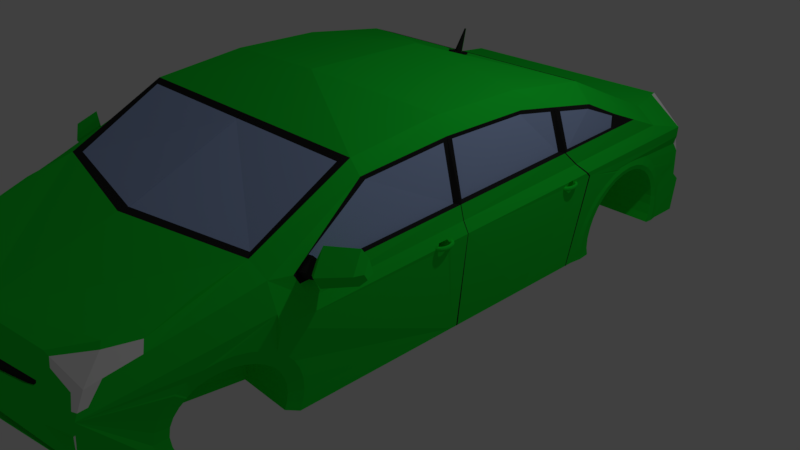 # Source: prius3.blend  (saved by Blender 2.79.0; exported with 4.5.12 LTS)
import bpy
from mathutils import Matrix  # noqa: F401  (used for matrix-valued properties, if any)

bpy.ops.wm.read_factory_settings(use_empty=True)
scene = bpy.context.scene
scene.name = 'Scene'

# ---- collections
col_collection_1 = bpy.data.collections.new('Collection 1'); scene.collection.children.link(col_collection_1)

# ---- materials (node trees are filled in below, after node groups)
mat_material = bpy.data.materials.new('Material')
mat_material.alpha_threshold = 0.0
mat_material.use_transparent_shadow = False
mat_material.diffuse_color = (0.01195, 0.8, 0.04157, 1.0)
mat_material.roughness = 0.5
mat_material.line_color = (0.0, 0.0, 0.0, 1.0)
mat_material_001 = bpy.data.materials.new('Material.001')
mat_material_001.alpha_threshold = 0.0
mat_material_001.use_transparent_shadow = False
mat_material_001.diffuse_color = (0.02264, 0.02264, 0.02264, 1.0)
mat_material_001.roughness = 0.5
mat_material_002 = bpy.data.materials.new('Material.002')
mat_material_002.alpha_threshold = 0.0
mat_material_002.use_transparent_shadow = False
mat_material_002.diffuse_color = (0.379, 0.4965, 0.8, 1.0)
mat_material_002.roughness = 0.5
mat_material_003 = bpy.data.materials.new('Material.003')
mat_material_003.alpha_threshold = 0.0
mat_material_003.use_transparent_shadow = False
mat_material_003.diffuse_color = (1.0, 1.0, 1.0, 1.0)
mat_material_003.roughness = 0.5
mat_material_004 = bpy.data.materials.new('Material.004')
mat_material_004.alpha_threshold = 0.0
mat_material_004.use_transparent_shadow = False
mat_material_004.diffuse_color = (0.8, 0.0, 0.000522, 1.0)
mat_material_004.roughness = 0.5

# ---- material node trees

# ---- world
world_world = bpy.data.worlds.new('World'); scene.world = world_world
world_world.color = (0.05088, 0.05088, 0.05088)
world_world.use_sun_shadow = False
world_world.sun_shadow_jitter_overblur = 0.0
world_world.cycles.sampling_method = 'MANUAL'

# ---- cameras
cam_camera = bpy.data.cameras.new('Camera')
cam_camera.clip_end = 100.0
cam_camera.lens = 35.0
cam_camera.sensor_width = 32.0
cam_camera.sensor_height = 18.0
cam_camera.ortho_scale = 7.314
cam_camera.dof.focus_distance = 0.0
cam_camera.dof.aperture_fstop = 128.0

# ---- lights
light_lamp = bpy.data.lights.new('Lamp', 'POINT')
light_lamp.transmission_factor = 0.0
light_lamp.cutoff_distance = 30.0
light_lamp.energy = 100.0
light_lamp.shadow_buffer_clip_start = 1.001
light_lamp.shadow_soft_size = 0.1
light_lamp.shadow_maximum_resolution = 0.006
light_lamp.use_absolute_resolution = True

# ---- meshes
me_cube = bpy.data.meshes.new('Cube')
me_cube.from_pydata([(-0.00606, -0.3622, -1.006), (-0.006061, -0.9726, -1.006), (0.856, 1.111, -1.0), (1.0, -0.9666, -1.0), (0.856, 1.124, 0.04902), (0.7175, -0.9342, 0.5602), (3.071e-07, 1.197, -1.0), (-2.98e-08, -0.9611, -0.9905), (3.58e-07, 1.172, 0.1207), (-5.411e-07, -0.947, 0.6085), (1.0, 0.4286, -1.0), (1.0, 0.1429, -1.0), (1.0, -0.1429, -1.0), (1.0, -0.4286, -1.0), (0.8171, 0.7035, 0.6305), (0.8171, 0.45, 1.202), (0.8637, 0.1429, 1.386), (0.8637, -0.1429, 1.386), (0.7791, -0.4701, 1.188), (0.7791, -0.7802, 0.6356), (1.788e-07, 0.8091, 0.5999), (1.703e-08, 0.4286, 1.243), (-7.192e-08, 0.199, 1.527), (-2.261e-07, -0.199, 1.527), (-3.151e-07, -0.4286, 1.243), (-4.257e-07, -0.7866, 0.609), (5.109e-08, -0.4286, -1.0), (7.663e-08, -0.1429, -1.0), (1.022e-07, 0.1429, -1.0), (1.277e-07, 0.4286, -1.0), (0.8775, 1.156, -0.1779), (3.493e-07, 1.218, -0.4143), (0.8219, 1.157, -0.6962), (3.318e-07, 1.22, -0.7187), (1.0, -0.9509, -0.102), (1.034, -0.9102, 0.2916), (-4.787e-07, -0.9376, 0.1897), (-2.999e-07, -0.94, -0.102), (0.9366, 0.4162, 1.056), (0.9374, 0.1588, 1.145), (0.9332, -0.1379, 1.151), (0.9843, -0.416, 0.9791), (1.0, -0.7784, 0.4285), (1.076, 0.722, 0.1104), (1.0, 0.7249, 0.5244), (-1.677e-07, -0.9763, -0.5684), (1.0, -0.9835, -0.5514), (0.8637, -0.4286, 1.243), (0.8637, -0.7866, 0.609), (-2.908e-07, -0.3659, 1.268), (-0.002162, -0.4701, 1.188), (-0.002163, -0.7802, 0.6356), (-3.068e-07, -0.4074, 1.252), (0.05233, -0.4063, 1.252), (0.06628, -0.3825, 1.262), (6.77e-06, -0.3844, 1.288), (6.769e-06, -0.3941, 1.284), (0.02881, -0.3935, 1.285), (0.02977, -0.3918, 1.285), (-2.93e-07, -0.3665, 1.295), (-3.091e-07, -0.4081, 1.279), (0.05233, -0.407, 1.279), (0.06628, -0.3831, 1.289), (-0.0001072, -0.42, 1.556), (-0.0001072, -0.4221, 1.555), (0.006034, -0.422, 1.555), (0.006238, -0.4216, 1.555), (-1.623e-07, -0.9489, -0.531), (1.0, -0.9558, -0.4529), (0.7422, -0.9549, -0.5279), (0.8336, -0.9522, -0.102), (0.7427, -0.9369, 0.2698), (0.8365, -0.953, -0.3464), (0.5231, -0.9477, -0.102), (-1.987e-07, -0.9455, -0.4155), (0.4943, -0.9499, -0.4246), (0.5237, -0.9313, -0.1069), (-0.0009657, -0.9237, -0.1069), (-0.0009656, -0.9329, -0.4204), (0.4949, -0.9372, -0.4295), (0.7818, -0.947, 0.6085), (0.0001334, -0.9369, 0.261), (0.0001334, -0.9342, 0.5602), (0.8196, -0.9376, 0.2005), (-4.451e-07, -0.9381, 0.1484), (-3.447e-07, -0.9394, -0.0289), (0.04102, -0.9394, -0.02154), (0.0758, -0.9392, 0.005141), (0.09035, -0.9388, 0.03582), (0.09244, -0.9385, 0.0762), (0.08315, -0.9382, 0.1123), (0.0668, -0.9381, 0.1247), (0.04188, -0.9381, 0.1368), (0.0195, -0.9381, 0.146), (-0.0003204, -0.9481, 0.1371), (-0.0003203, -0.9492, -0.01031), (0.03377, -0.9492, -0.004194), (0.06267, -0.949, 0.01798), (0.07477, -0.9487, 0.04347), (0.0765, -0.9484, 0.07703), (0.06878, -0.9482, 0.107), (0.05519, -0.9481, 0.1173), (0.03448, -0.9481, 0.1274), (0.01589, -0.9481, 0.135), (0.7404, -0.9816, -0.5558), (-2.98e-08, -0.9711, -0.9383), (0.9127, -0.9611, -0.9905), (0.8632, -0.9784, -0.911), (1.053, 0.7229, 0.233), (0.8637, 0.723, 0.6245), (0.8637, 0.4286, 1.243), (-0.005108, 0.45, 1.202), (-0.005108, 0.7803, 0.6086), (0.5813, 1.139, 0.1772), (0.8611, 0.8586, 0.4823), (0.7574, 1.052, 0.2875), (1.05, 0.631, 0.2449), (0.9978, 0.6471, 0.4986), (1.0, -0.6577, 0.6228), (1.006, 0.6374, 0.4229), (0.9938, 0.1473, 0.5048), (0.9309, 0.4286, 1.096), (0.9334, 0.1252, 1.151), (1.032, 0.6515, 0.404), (1.022, 0.6639, 0.5008), (0.9904, 0.1136, 0.5115), (1.006, 0.6029, 0.4287), (0.9872, 0.6072, 0.595), (1.036, 0.6373, 0.4363), (1.028, 0.6471, 0.512), (1.036, 0.6029, 0.442), (1.017, 0.6071, 0.6084), (1.085, 0.6289, 0.4465), (1.086, 0.6384, 0.5144), (1.059, 0.6008, 0.4517), (1.048, 0.6077, 0.6008), (1.128, 0.6325, 0.4041), (1.128, 0.6514, 0.5384), (1.077, 0.5771, 0.4143), (1.053, 0.5906, 0.7093), (1.292, 0.5918, 0.5027), (1.292, 0.6079, 0.6173), (1.248, 0.5445, 0.5114), (1.228, 0.556, 0.7632), (1.314, 0.5773, 0.5588), (1.314, 0.5868, 0.626), (1.289, 0.5496, 0.5639), (1.277, 0.5564, 0.7114), (0.9515, -0.2596, 1.076), (0.9797, -0.2917, 0.5792), (0.9309, 0.1429, 1.195), (0.9309, -0.1429, 1.195), (1.02, 0.1306, 0.491), (0.9642, -0.2959, 1.053), (0.9928, -0.3262, 0.585), (0.984, -0.5455, 0.7705), (0.9858, -0.5446, 0.6215), (0.9498, -0.2764, 1.113), (0.9715, -0.4286, 1.019), (1.009, -0.3101, 0.5647), (0.9752, -0.5629, 0.7754), (1.002, -0.5619, 0.6068), (0.9991, -0.9259, 0.02312), (1.024, -0.9175, 0.1524), (1.034, -0.5549, 0.08204), (1.0, -0.9533, -0.2744), (0.8077, -0.9406, 0.3296), (0.7982, -0.9429, 0.4315), (0.9549, -0.9353, 0.2579), (0.8968, -0.9363, 0.2332), (0.9582, -0.9512, -0.102), (0.8352, -0.9526, -0.241), (0.9608, -0.9523, -0.1848), (0.9399, -0.9382, 0.1973), (0.9821, -0.9365, 0.2342), (0.8289, -0.9473, 0.0003901), (0.8252, -0.9434, 0.08006), (0.8637, -0.947, 0.006903), (0.8604, -0.9436, 0.07768), (0.7943, -0.9225, 0.6085), (3.522e-07, 1.203, -0.2363), (3.551e-07, 1.187, -0.05873), (0.03763, 1.186, -0.06219), (0.07383, 1.187, -0.09184), (0.08162, 1.191, -0.1427), (0.07222, 1.194, -0.1726), (0.04826, 1.199, -0.2167), (0.01386, 1.201, -0.229), (-2.159e-05, 1.211, -0.2023), (-2.159e-05, 1.199, -0.06503), (0.02907, 1.198, -0.0677), (0.05705, 1.199, -0.09062), (0.06307, 1.202, -0.1299), (0.0558, 1.204, -0.1531), (0.03728, 1.208, -0.1871), (0.01069, 1.21, -0.1967), (3.506e-07, 1.211, -0.334), (3.518e-07, 1.205, -0.2637), (0.5667, 1.163, -0.09008), (0.1119, 1.192, -0.1729), (0.06999, 1.2, -0.2381), (0.4789, 1.176, -0.1843), (0.5517, 1.169, -0.1483), (0.5709, 1.165, -0.1118), (-0.0009067, 1.206, -0.3407), (-0.0009067, 1.2, -0.2703), (0.5658, 1.159, -0.09674), (0.111, 1.187, -0.1795), (0.06908, 1.195, -0.2448), (0.478, 1.171, -0.1909), (0.5508, 1.164, -0.155), (0.5699, 1.16, -0.1185), (0.6663, 1.169, -0.7005), (0.81, 1.116, -1.0), (0.8037, 1.099, -0.9698), (-0.006324, 1.179, -0.9698), (-0.006324, 1.203, -0.6885), (0.6599, 1.152, -0.6702), (0.8122, 1.122, -0.9474), (0.002198, 1.202, -0.9474), (0.8059, 1.104, -0.9172), (-0.004127, 1.185, -0.9172), (1.02, 0.1334, 0.4901), (1.06, 0.1211, 0.1778), (1.061, 0.1239, 0.1768), (1.0, 0.1238, -1.0), (1.0, 0.1183, -1.0), (1.032, 0.1248, 0.3116), (1.032, 0.1274, 0.3105), (1.062, 0.1894, 0.1695), (1.063, 0.2343, 0.1646), (1.053, 0.1981, 0.2128), (1.054, 0.2268, 0.2095), (1.058, 0.2286, 0.1139), (1.057, 0.1956, 0.1189), (0.9537, 0.1541, -1.009), (0.9537, 0.1478, -1.009), (1.016, 0.1961, 0.1602), (1.017, 0.2248, 0.1552), (1.007, 0.2016, 0.2035), (1.008, 0.22, 0.2002), (1.012, 0.2211, 0.1045), (1.011, 0.2, 0.1095), (1.034, 0.1814, 0.1645), (1.035, 0.1822, 0.1779), (1.037, 0.1843, 0.1877), (1.037, 0.1843, 0.1412), (1.035, 0.1822, 0.1511), (1.039, 0.1794, 0.1645), (1.039, 0.1802, 0.1779), (1.041, 0.1824, 0.1877), (1.042, 0.1855, 0.1913), (1.042, 0.1855, 0.1376), (1.041, 0.1824, 0.1412), (1.039, 0.1802, 0.1511), (1.044, 0.1779, 0.1645), (1.044, 0.1787, 0.1779), (1.045, 0.1811, 0.1877), (1.046, 0.1843, 0.1913), (1.047, 0.1876, 0.1877), (1.047, 0.1876, 0.1412), (1.046, 0.1843, 0.1376), (1.045, 0.1811, 0.1412), (1.044, 0.1787, 0.1511), (1.049, 0.177, 0.1645), (1.049, 0.1778, 0.1779), (1.049, 0.1803, 0.1877), (1.05, 0.1836, 0.1913), (1.051, 0.1869, 0.1877), (1.051, 0.1893, 0.1779), (1.051, 0.1893, 0.1511), (1.051, 0.1869, 0.1412), (1.05, 0.1836, 0.1376), (1.049, 0.1803, 0.1412), (1.049, 0.1778, 0.1511), (1.054, 0.1766, 0.1645), (1.054, 0.1775, 0.1779), (1.054, 0.1799, 0.1877), (1.054, 0.1833, 0.1913), (1.054, 0.1866, 0.1877), (1.054, 0.1891, 0.1779), (1.055, 0.19, 0.1645), (1.054, 0.1891, 0.1511), (1.054, 0.1866, 0.1412), (1.054, 0.1833, 0.1376), (1.054, 0.1799, 0.1412), (1.054, 0.1775, 0.1511), (1.059, 0.1768, 0.1645), (1.059, 0.1777, 0.1779), (1.059, 0.1801, 0.1877), (1.058, 0.1835, 0.1913), (1.058, 0.1868, 0.1877), (1.058, 0.1892, 0.1779), (1.058, 0.1901, 0.1645), (1.058, 0.1892, 0.1511), (1.058, 0.1868, 0.1412), (1.058, 0.1835, 0.1376), (1.059, 0.1801, 0.1412), (1.059, 0.1777, 0.1511), (1.064, 0.1776, 0.1645), (1.064, 0.1784, 0.1779), (1.063, 0.1808, 0.1877), (1.062, 0.1841, 0.1913), (1.061, 0.1873, 0.1877), (1.061, 0.1897, 0.1779), (1.061, 0.1906, 0.1645), (1.061, 0.1897, 0.1511), (1.061, 0.1873, 0.1412), (1.062, 0.1841, 0.1376), (1.063, 0.1808, 0.1412), (1.064, 0.1784, 0.1511), (1.069, 0.1789, 0.1645), (1.068, 0.1797, 0.1779), (1.068, 0.182, 0.1877), (1.066, 0.1852, 0.1913), (1.065, 0.1883, 0.1877), (1.064, 0.1906, 0.1779), (1.064, 0.1914, 0.1645), (1.064, 0.1906, 0.1511), (1.065, 0.1883, 0.1412), (1.066, 0.1852, 0.1376), (1.068, 0.182, 0.1412), (1.068, 0.1797, 0.1511), (1.074, 0.1808, 0.1645), (1.073, 0.1816, 0.1779), (1.072, 0.1837, 0.1877), (1.07, 0.1866, 0.1913), (1.068, 0.1896, 0.1877), (1.067, 0.1917, 0.1779), (1.066, 0.1925, 0.1645), (1.067, 0.1917, 0.1511), (1.068, 0.1896, 0.1412), (1.07, 0.1866, 0.1376), (1.072, 0.1837, 0.1412), (1.073, 0.1816, 0.1511), (1.078, 0.1832, 0.1645), (1.077, 0.1839, 0.1779), (1.076, 0.1858, 0.1877), (1.074, 0.1885, 0.1913), (1.071, 0.1912, 0.1877), (1.07, 0.1932, 0.1779), (1.069, 0.1939, 0.1645), (1.07, 0.1932, 0.1511), (1.071, 0.1912, 0.1412), (1.074, 0.1885, 0.1376), (1.076, 0.1858, 0.1412), (1.077, 0.1839, 0.1511), (1.082, 0.186, 0.1645), (1.081, 0.1866, 0.1779), (1.079, 0.1884, 0.1877), (1.077, 0.1908, 0.1913), (1.074, 0.1932, 0.1877), (1.072, 0.195, 0.1779), (1.071, 0.1956, 0.1645), (1.072, 0.195, 0.1511), (1.074, 0.1932, 0.1412), (1.077, 0.1908, 0.1376), (1.079, 0.1884, 0.1412), (1.081, 0.1866, 0.1511), (1.086, 0.1892, 0.1645), (1.085, 0.1898, 0.1779), (1.083, 0.1913, 0.1877), (1.08, 0.1934, 0.1913), (1.077, 0.1955, 0.1877), (1.074, 0.197, 0.1779), (1.074, 0.1976, 0.1645), (1.074, 0.197, 0.1511), (1.077, 0.1955, 0.1412), (1.08, 0.1934, 0.1376), (1.083, 0.1913, 0.1412), (1.085, 0.1898, 0.1511), (1.089, 0.1928, 0.1645), (1.088, 0.1933, 0.1779), (1.085, 0.1946, 0.1877), (1.082, 0.1963, 0.1913), (1.079, 0.198, 0.1877), (1.076, 0.1993, 0.1779), (1.075, 0.1998, 0.1645), (1.076, 0.1993, 0.1511), (1.079, 0.198, 0.1412), (1.082, 0.1963, 0.1376), (1.085, 0.1946, 0.1412), (1.088, 0.1933, 0.1511), (1.091, 0.1967, 0.1645), (1.09, 0.1971, 0.1779), (1.088, 0.1981, 0.1877), (1.084, 0.1994, 0.1913), (1.08, 0.2008, 0.1877), (1.078, 0.2017, 0.1779), (1.077, 0.2021, 0.1645), (1.078, 0.2017, 0.1511), (1.08, 0.2008, 0.1412), (1.084, 0.1994, 0.1376), (1.088, 0.1981, 0.1412), (1.09, 0.1971, 0.1511), (1.093, 0.2009, 0.1645), (1.092, 0.2011, 0.1779), (1.089, 0.2018, 0.1877), (1.086, 0.2027, 0.1913), (1.082, 0.2036, 0.1877), (1.079, 0.2043, 0.1779), (1.078, 0.2046, 0.1645), (1.079, 0.2043, 0.1511), (1.082, 0.2036, 0.1412), (1.086, 0.2027, 0.1376), (1.089, 0.2018, 0.1412), (1.092, 0.2011, 0.1511), (1.094, 0.2052, 0.1645), (1.093, 0.2053, 0.1779), (1.09, 0.2056, 0.1877), (1.087, 0.2061, 0.1913), (1.083, 0.2066, 0.1877), (1.08, 0.207, 0.1779), (1.079, 0.2071, 0.1645), (1.08, 0.207, 0.1511), (1.083, 0.2066, 0.1412), (1.087, 0.2061, 0.1376), (1.09, 0.2056, 0.1412), (1.093, 0.2053, 0.1511), (1.095, 0.2095, 0.1645), (1.094, 0.2095, 0.1779), (1.091, 0.2096, 0.1877), (1.087, 0.2096, 0.1913), (1.083, 0.2097, 0.1877), (1.08, 0.2097, 0.1779), (1.079, 0.2098, 0.1645), (1.08, 0.2097, 0.1511), (1.083, 0.2097, 0.1412), (1.087, 0.2096, 0.1376), (1.091, 0.2096, 0.1412), (1.094, 0.2095, 0.1511), (1.095, 0.2139, 0.1645), (1.094, 0.2138, 0.1779), (1.091, 0.2135, 0.1877), (1.087, 0.2131, 0.1913), (1.083, 0.2128, 0.1877), (1.08, 0.2125, 0.1779), (1.079, 0.2124, 0.1645), (1.08, 0.2125, 0.1511), (1.083, 0.2128, 0.1412), (1.087, 0.2131, 0.1376), (1.091, 0.2135, 0.1412), (1.094, 0.2138, 0.1511), (1.094, 0.2182, 0.1645), (1.093, 0.218, 0.1779), (1.09, 0.2174, 0.1877), (1.086, 0.2166, 0.1913), (1.083, 0.2158, 0.1877), (1.08, 0.2152, 0.1779), (1.079, 0.215, 0.1645), (1.08, 0.2152, 0.1511), (1.083, 0.2158, 0.1412), (1.086, 0.2166, 0.1376), (1.09, 0.2174, 0.1412), (1.093, 0.218, 0.1511), (1.093, 0.2224, 0.1645), (1.092, 0.2221, 0.1779), (1.089, 0.2212, 0.1877), (1.085, 0.2199, 0.1913), (1.082, 0.2187, 0.1877), (1.079, 0.2178, 0.1779), (1.078, 0.2175, 0.1645), (1.079, 0.2178, 0.1511), (1.082, 0.2187, 0.1412), (1.085, 0.2199, 0.1376), (1.089, 0.2212, 0.1412), (1.092, 0.2221, 0.1511), (1.091, 0.2264, 0.1645), (1.09, 0.2259, 0.1779), (1.087, 0.2247, 0.1877), (1.084, 0.2231, 0.1913), (1.08, 0.2215, 0.1877), (1.078, 0.2203, 0.1779), (1.077, 0.2199, 0.1645), (1.078, 0.2203, 0.1511), (1.08, 0.2215, 0.1412), (1.084, 0.2231, 0.1376), (1.087, 0.2247, 0.1412), (1.09, 0.2259, 0.1511), (1.088, 0.2301, 0.1645), (1.087, 0.2295, 0.1779), (1.085, 0.2281, 0.1877), (1.082, 0.2261, 0.1913), (1.078, 0.2241, 0.1877), (1.076, 0.2226, 0.1779), (1.075, 0.2221, 0.1645), (1.076, 0.2226, 0.1511), (1.078, 0.2241, 0.1412), (1.082, 0.2261, 0.1376), (1.085, 0.2281, 0.1412), (1.087, 0.2295, 0.1511), (1.085, 0.2334, 0.1645), (1.084, 0.2328, 0.1779), (1.082, 0.2311, 0.1877), (1.079, 0.2288, 0.1913), (1.076, 0.2264, 0.1877), (1.074, 0.2247, 0.1779), (1.073, 0.2241, 0.1645), (1.074, 0.2247, 0.1511), (1.076, 0.2264, 0.1412), (1.079, 0.2288, 0.1376), (1.082, 0.2311, 0.1412), (1.084, 0.2328, 0.1511), (1.081, 0.2364, 0.1645), (1.081, 0.2357, 0.1779), (1.079, 0.2337, 0.1877), (1.076, 0.2311, 0.1913), (1.074, 0.2285, 0.1877), (1.072, 0.2266, 0.1779), (1.071, 0.2259, 0.1645), (1.072, 0.2266, 0.1511), (1.074, 0.2285, 0.1412), (1.076, 0.2311, 0.1376), (1.079, 0.2337, 0.1412), (1.081, 0.2357, 0.1511), (1.077, 0.2389, 0.1645), (1.077, 0.2381, 0.1779), (1.075, 0.236, 0.1877), (1.073, 0.2331, 0.1913), (1.071, 0.2302, 0.1877), (1.069, 0.2281, 0.1779), (1.069, 0.2274, 0.1645), (1.069, 0.2281, 0.1511), (1.071, 0.2302, 0.1412), (1.073, 0.2331, 0.1376), (1.075, 0.236, 0.1412), (1.077, 0.2381, 0.1511), (1.073, 0.2409, 0.1645), (1.072, 0.2401, 0.1779), (1.071, 0.2378, 0.1877), (1.069, 0.2347, 0.1913), (1.068, 0.2317, 0.1877), (1.066, 0.2294, 0.1779), (1.066, 0.2286, 0.1645), (1.066, 0.2294, 0.1511), (1.068, 0.2317, 0.1412), (1.069, 0.2347, 0.1376), (1.071, 0.2378, 0.1412), (1.072, 0.2401, 0.1511), (1.068, 0.2424, 0.1645), (1.068, 0.2415, 0.1779), (1.067, 0.2391, 0.1877), (1.065, 0.2359, 0.1913), (1.064, 0.2327, 0.1877), (1.063, 0.2303, 0.1779), (1.063, 0.2295, 0.1645), (1.063, 0.2303, 0.1511), (1.064, 0.2327, 0.1412), (1.065, 0.2359, 0.1376), (1.067, 0.2391, 0.1412), (1.068, 0.2415, 0.1511), (1.063, 0.2433, 0.1645), (1.063, 0.2424, 0.1779), (1.062, 0.24, 0.1877), (1.06, 0.2309, 0.1779), (1.06, 0.23, 0.1645), (1.06, 0.2309, 0.1511), (1.061, 0.2333, 0.1412), (1.062, 0.2367, 0.1376), (1.062, 0.24, 0.1412), (1.063, 0.2424, 0.1511), (1.058, 0.2437, 0.1645), (1.057, 0.2302, 0.1645), (1.057, 0.2311, 0.1511), (1.057, 0.2336, 0.1412), (1.057, 0.237, 0.1376), (1.058, 0.2403, 0.1412), (1.058, 0.2428, 0.1511), (1.053, 0.2435, 0.1645), (1.054, 0.2301, 0.1645), (1.054, 0.231, 0.1511), (1.054, 0.2335, 0.1412), (1.053, 0.2368, 0.1376), (1.053, 0.2401, 0.1412), (1.053, 0.2426, 0.1511), (1.051, 0.2297, 0.1645), (1.051, 0.2305, 0.1511), (1.05, 0.2329, 0.1412), (1.049, 0.2362, 0.1376), (1.048, 0.2394, 0.1412), (1.048, 0.2418, 0.1511), (1.048, 0.2297, 0.1511), (1.047, 0.232, 0.1412), (1.045, 0.2351, 0.1376), (1.044, 0.2382, 0.1412), (1.043, 0.2405, 0.1511), (1.045, 0.2285, 0.1511), (1.043, 0.2307, 0.1412), (1.042, 0.2336, 0.1376), (1.04, 0.2365, 0.1412), (1.039, 0.2387, 0.1511), (1.04, 0.229, 0.1412), (1.038, 0.2317, 0.1376), (1.036, 0.2344, 0.1412), (1.037, 0.227, 0.1412), (1.035, 0.2294, 0.1376), (1.032, 0.2319, 0.1412), (1.017, -0.3482, 0.1645), (1.017, -0.3474, 0.1779), (1.019, -0.3453, 0.1877), (1.019, -0.3453, 0.1412), (1.017, -0.3474, 0.1511), (1.021, -0.3502, 0.1645), (1.022, -0.3494, 0.1779), (1.023, -0.3471, 0.1877), (1.025, -0.344, 0.1913), (1.025, -0.344, 0.1376), (1.023, -0.3471, 0.1412), (1.022, -0.3494, 0.1511), (1.026, -0.3517, 0.1645), (1.026, -0.3508, 0.1779), (1.027, -0.3484, 0.1877), (1.028, -0.3452, 0.1913), (1.03, -0.342, 0.1877), (1.03, -0.342, 0.1412), (1.028, -0.3452, 0.1376), (1.027, -0.3484, 0.1412), (1.026, -0.3508, 0.1511), (1.031, -0.3526, 0.1645), (1.031, -0.3517, 0.1779), (1.032, -0.3493, 0.1877), (1.032, -0.346, 0.1913), (1.033, -0.3427, 0.1877), (1.034, -0.3402, 0.1779), (1.034, -0.3402, 0.1511), (1.033, -0.3427, 0.1412), (1.032, -0.346, 0.1376), (1.032, -0.3493, 0.1412), (1.031, -0.3517, 0.1511), (1.036, -0.353, 0.1645), (1.036, -0.3521, 0.1779), (1.036, -0.3496, 0.1877), (1.037, -0.3463, 0.1913), (1.037, -0.3429, 0.1877), (1.037, -0.3405, 0.1779), (1.037, -0.3396, 0.1645), (1.037, -0.3405, 0.1511), (1.037, -0.3429, 0.1412), (1.037, -0.3463, 0.1376), (1.036, -0.3496, 0.1412), (1.036, -0.3521, 0.1511), (1.041, -0.3528, 0.1645), (1.041, -0.3519, 0.1779), (1.041, -0.3494, 0.1877), (1.041, -0.3461, 0.1913), (1.04, -0.3428, 0.1877), (1.04, -0.3403, 0.1779), (1.04, -0.3394, 0.1645), (1.04, -0.3403, 0.1511), (1.04, -0.3428, 0.1412), (1.041, -0.3461, 0.1376), (1.041, -0.3494, 0.1412), (1.041, -0.3519, 0.1511), (1.046, -0.352, 0.1645), (1.046, -0.3511, 0.1779), (1.045, -0.3487, 0.1877), (1.045, -0.3455, 0.1913), (1.044, -0.3422, 0.1877), (1.043, -0.3398, 0.1779), (1.043, -0.339, 0.1645), (1.043, -0.3398, 0.1511), (1.044, -0.3422, 0.1412), (1.045, -0.3455, 0.1376), (1.045, -0.3487, 0.1412), (1.046, -0.3511, 0.1511), (1.051, -0.3506, 0.1645), (1.051, -0.3498, 0.1779), (1.05, -0.3475, 0.1877), (1.049, -0.3444, 0.1913), (1.047, -0.3413, 0.1877), (1.046, -0.339, 0.1779), (1.046, -0.3382, 0.1645), (1.046, -0.339, 0.1511), (1.047, -0.3413, 0.1412), (1.049, -0.3444, 0.1376), (1.05, -0.3475, 0.1412), (1.051, -0.3498, 0.1511), (1.056, -0.3488, 0.1645), (1.055, -0.348, 0.1779), (1.054, -0.3458, 0.1877), (1.052, -0.3429, 0.1913), (1.051, -0.34, 0.1877), (1.049, -0.3378, 0.1779), (1.049, -0.337, 0.1645), (1.049, -0.3378, 0.1511), (1.051, -0.34, 0.1412), (1.052, -0.3429, 0.1376), (1.054, -0.3458, 0.1412), (1.055, -0.348, 0.1511), (1.06, -0.3464, 0.1645), (1.06, -0.3457, 0.1779), (1.058, -0.3437, 0.1877), (1.056, -0.341, 0.1913), (1.054, -0.3383, 0.1877), (1.052, -0.3363, 0.1779), (1.051, -0.3356, 0.1645), (1.052, -0.3363, 0.1511), (1.054, -0.3383, 0.1412), (1.056, -0.341, 0.1376), (1.058, -0.3437, 0.1412), (1.06, -0.3457, 0.1511), (1.064, -0.3436, 0.1645), (1.064, -0.3429, 0.1779), (1.062, -0.3412, 0.1877), (1.059, -0.3387, 0.1913), (1.056, -0.3363, 0.1877), (1.055, -0.3346, 0.1779), (1.054, -0.3339, 0.1645), (1.055, -0.3346, 0.1511), (1.056, -0.3363, 0.1412), (1.059, -0.3387, 0.1376), (1.062, -0.3412, 0.1412), (1.064, -0.3429, 0.1511), (1.068, -0.3403, 0.1645), (1.067, -0.3398, 0.1779), (1.065, -0.3382, 0.1877), (1.062, -0.3361, 0.1913), (1.059, -0.3341, 0.1877), (1.057, -0.3325, 0.1779), (1.056, -0.332, 0.1645), (1.057, -0.3325, 0.1511), (1.059, -0.3341, 0.1412), (1.062, -0.3361, 0.1376), (1.065, -0.3382, 0.1412), (1.067, -0.3398, 0.1511), (1.071, -0.3367, 0.1645), (1.07, -0.3363, 0.1779), (1.068, -0.335, 0.1877), (1.064, -0.3333, 0.1913), (1.061, -0.3315, 0.1877), (1.059, -0.3303, 0.1779), (1.058, -0.3298, 0.1645), (1.059, -0.3303, 0.1511), (1.061, -0.3315, 0.1412), (1.064, -0.3333, 0.1376), (1.068, -0.335, 0.1412), (1.07, -0.3363, 0.1511), (1.073, -0.3328, 0.1645), (1.073, -0.3325, 0.1779), (1.07, -0.3315, 0.1877), (1.066, -0.3301, 0.1913), (1.063, -0.3288, 0.1877), (1.06, -0.3278, 0.1779), (1.059, -0.3275, 0.1645), (1.06, -0.3278, 0.1511), (1.063, -0.3288, 0.1412), (1.066, -0.3301, 0.1376), (1.07, -0.3315, 0.1412), (1.073, -0.3325, 0.1511), (1.075, -0.3287, 0.1645), (1.074, -0.3284, 0.1779), (1.072, -0.3278, 0.1877), (1.068, -0.3268, 0.1913), (1.064, -0.3259, 0.1877), (1.061, -0.3252, 0.1779), (1.06, -0.325, 0.1645), (1.061, -0.3252, 0.1511), (1.064, -0.3259, 0.1412), (1.068, -0.3268, 0.1376), (1.072, -0.3278, 0.1412), (1.074, -0.3284, 0.1511), (1.077, -0.3244, 0.1645), (1.076, -0.3243, 0.1779), (1.073, -0.3239, 0.1877), (1.069, -0.3234, 0.1913), (1.065, -0.3229, 0.1877), (1.062, -0.3226, 0.1779), (1.061, -0.3224, 0.1645), (1.062, -0.3226, 0.1511), (1.065, -0.3229, 0.1412), (1.069, -0.3234, 0.1376), (1.073, -0.3239, 0.1412), (1.076, -0.3243, 0.1511), (1.077, -0.32, 0.1645), (1.076, -0.32, 0.1779), (1.073, -0.32, 0.1877), (1.069, -0.3199, 0.1913), (1.066, -0.3199, 0.1877), (1.063, -0.3198, 0.1779), (1.062, -0.3198, 0.1645), (1.063, -0.3198, 0.1511), (1.066, -0.3199, 0.1412), (1.069, -0.3199, 0.1376), (1.073, -0.32, 0.1412), (1.076, -0.32, 0.1511), (1.077, -0.3157, 0.1645), (1.076, -0.3158, 0.1779), (1.073, -0.316, 0.1877), (1.069, -0.3164, 0.1913), (1.065, -0.3168, 0.1877), (1.063, -0.3171, 0.1779), (1.062, -0.3172, 0.1645), (1.063, -0.3171, 0.1511), (1.065, -0.3168, 0.1412), (1.069, -0.3164, 0.1376), (1.073, -0.316, 0.1412), (1.076, -0.3158, 0.1511), (1.076, -0.3113, 0.1645), (1.075, -0.3116, 0.1779), (1.073, -0.3121, 0.1877), (1.069, -0.313, 0.1913), (1.065, -0.3138, 0.1877), (1.062, -0.3144, 0.1779), (1.061, -0.3146, 0.1645), (1.062, -0.3144, 0.1511), (1.065, -0.3138, 0.1412), (1.069, -0.313, 0.1376), (1.073, -0.3121, 0.1412), (1.075, -0.3116, 0.1511), (1.075, -0.3072, 0.1645), (1.074, -0.3075, 0.1779), (1.071, -0.3084, 0.1877), (1.068, -0.3096, 0.1913), (1.064, -0.3108, 0.1877), (1.061, -0.3117, 0.1779), (1.06, -0.3121, 0.1645), (1.061, -0.3117, 0.1511), (1.064, -0.3108, 0.1412), (1.068, -0.3096, 0.1376), (1.071, -0.3084, 0.1412), (1.074, -0.3075, 0.1511), (1.073, -0.3032, 0.1645), (1.072, -0.3036, 0.1779), (1.07, -0.3048, 0.1877), (1.066, -0.3064, 0.1913), (1.063, -0.3081, 0.1877), (1.06, -0.3092, 0.1779), (1.059, -0.3097, 0.1645), (1.06, -0.3092, 0.1511), (1.063, -0.3081, 0.1412), (1.066, -0.3064, 0.1376), (1.07, -0.3048, 0.1412), (1.072, -0.3036, 0.1511), (1.07, -0.2995, 0.1645), (1.07, -0.3, 0.1779), (1.067, -0.3015, 0.1877), (1.064, -0.3035, 0.1913), (1.061, -0.3055, 0.1877), (1.058, -0.3069, 0.1779), (1.058, -0.3075, 0.1645), (1.058, -0.3069, 0.1511), (1.061, -0.3055, 0.1412), (1.064, -0.3035, 0.1376), (1.067, -0.3015, 0.1412), (1.07, -0.3, 0.1511), (1.067, -0.2961, 0.1645), (1.066, -0.2968, 0.1779), (1.064, -0.2985, 0.1877), (1.061, -0.3008, 0.1913), (1.059, -0.3031, 0.1877), (1.056, -0.3048, 0.1779), (1.056, -0.3055, 0.1645), (1.056, -0.3048, 0.1511), (1.059, -0.3031, 0.1412), (1.061, -0.3008, 0.1376), (1.064, -0.2985, 0.1412), (1.066, -0.2968, 0.1511), (1.064, -0.2932, 0.1645), (1.063, -0.2939, 0.1779), (1.061, -0.2958, 0.1877), (1.058, -0.2984, 0.1913), (1.056, -0.3011, 0.1877), (1.054, -0.303, 0.1779), (1.053, -0.3037, 0.1645), (1.054, -0.303, 0.1511), (1.056, -0.3011, 0.1412), (1.058, -0.2984, 0.1376), (1.061, -0.2958, 0.1412), (1.063, -0.2939, 0.1511), (1.059, -0.2907, 0.1645), (1.059, -0.2915, 0.1779), (1.057, -0.2936, 0.1877), (1.055, -0.2964, 0.1913), (1.053, -0.2993, 0.1877), (1.052, -0.3014, 0.1779), (1.051, -0.3022, 0.1645), (1.052, -0.3014, 0.1511), (1.053, -0.2993, 0.1412), (1.055, -0.2964, 0.1376), (1.057, -0.2936, 0.1412), (1.059, -0.2915, 0.1511), (1.055, -0.2887, 0.1645), (1.055, -0.2895, 0.1779), (1.053, -0.2918, 0.1877), (1.052, -0.2948, 0.1913), (1.05, -0.2979, 0.1877), (1.049, -0.3002, 0.1779), (1.048, -0.301, 0.1645), (1.049, -0.3002, 0.1511), (1.05, -0.2979, 0.1412), (1.052, -0.2948, 0.1376), (1.053, -0.2918, 0.1412), (1.055, -0.2895, 0.1511), (1.05, -0.2872, 0.1645), (1.05, -0.2881, 0.1779), (1.049, -0.2904, 0.1877), (1.048, -0.2936, 0.1913), (1.047, -0.2969, 0.1877), (1.046, -0.2992, 0.1779), (1.045, -0.3001, 0.1645), (1.046, -0.2992, 0.1511), (1.047, -0.2969, 0.1412), (1.048, -0.2936, 0.1376), (1.049, -0.2904, 0.1412), (1.05, -0.2881, 0.1511), (1.045, -0.2863, 0.1645), (1.045, -0.2872, 0.1779), (1.045, -0.2896, 0.1877), (1.043, -0.2986, 0.1779), (1.042, -0.2995, 0.1645), (1.043, -0.2986, 0.1511), (1.043, -0.2962, 0.1412), (1.044, -0.2929, 0.1376), (1.045, -0.2896, 0.1412), (1.045, -0.2872, 0.1511), (1.04, -0.2859, 0.1645), (1.039, -0.2993, 0.1645), (1.039, -0.2984, 0.1511), (1.04, -0.296, 0.1412), (1.04, -0.2926, 0.1376), (1.04, -0.2893, 0.1412), (1.04, -0.2868, 0.1511), (1.035, -0.2861, 0.1645), (1.036, -0.2994, 0.1645), (1.036, -0.2985, 0.1511), (1.036, -0.2961, 0.1412), (1.036, -0.2928, 0.1376), (1.035, -0.2894, 0.1412), (1.035, -0.287, 0.1511), (1.033, -0.2999, 0.1645), (1.033, -0.299, 0.1511), (1.032, -0.2966, 0.1412), (1.032, -0.2934, 0.1376), (1.031, -0.2901, 0.1412), (1.03, -0.2878, 0.1511), (1.03, -0.2999, 0.1511), (1.029, -0.2976, 0.1412), (1.028, -0.2945, 0.1376), (1.026, -0.2913, 0.1412), (1.025, -0.2891, 0.1511), (1.027, -0.301, 0.1511), (1.026, -0.2989, 0.1412), (1.024, -0.296, 0.1376), (1.022, -0.293, 0.1412), (1.021, -0.2909, 0.1511), (1.023, -0.3006, 0.1412), (1.02, -0.2979, 0.1376), (1.018, -0.2952, 0.1412), (1.02, -0.3025, 0.1412), (1.017, -0.3001, 0.1376), (1.015, -0.2977, 0.1412), (1.049, -0.3284, 0.227), (1.05, -0.3088, 0.2249), (1.045, -0.3347, 0.1788), (1.045, -0.3029, 0.1571), (1.043, -0.3333, 0.1227), (1.043, -0.3172, 0.1119), (0.9313, 0.1543, -1.011), (0.9313, 0.148, -1.011), (0.9935, 0.1962, 0.1588), (0.9946, 0.225, 0.1539), (0.9848, 0.2018, 0.2021), (0.9857, 0.2202, 0.1988), (0.9895, 0.2213, 0.1032), (0.9888, 0.2002, 0.1082), (1.027, -0.3282, 0.2256), (1.027, -0.3086, 0.2235), (1.023, -0.3346, 0.1774), (1.023, -0.3027, 0.1557), (1.021, -0.3331, 0.1213), (1.021, -0.3171, 0.1106), (1.015, -0.3628, 0.3744), (1.015, -0.3572, 0.3736), (1.0, -0.3647, -1.0), (1.0, -0.369, -1.0), (1.047, -0.4031, 0.2353), (1.047, -0.3968, 0.2346), (1.009, -0.3055, 0.5639), (1.043, -0.4124, 0.1753), (1.042, -0.4194, 0.175), (0.6243, 1.137, 0.1572), (0.8699, 1.085, 0.09495), (0.9006, 1.0, 0.1963), (0.8715, 1.147, -0.115), (0.8587, 0.9846, 0.2764), (0.7824, 1.063, 0.239), (0.6501, 1.144, 0.08284), (0.8025, 1.139, -0.005174), (0.8418, 1.152, -0.1198), (0.8805, 1.125, -0.09393), (0.8619, 1.157, -0.3232), (0.7611, 1.145, -0.4883), (0.611, 1.175, -0.4654), (1.03, 0.6788, -0.3569), (1.484e-07, 0.66, -1.0), (1.024, 0.6622, -0.4808), (1.011, 0.6486, -0.7551), (1.005, 0.652, -0.8949), (1.04, 0.701, -0.2483), (1.0, 0.66, -1.0), (1.018, 0.652, -0.6153), (0.9289, 0.9767, -0.3569), (0.9091, 0.9933, -0.4808), (0.8928, 1.003, -0.6153), (0.8844, 1.007, -0.7551), (0.946, 0.9544, -0.2483), (0.9463, 0.9576, -0.2638), (2.429e-07, 0.9955, -1.0), (0.898, 0.9955, -1.0), (1.039, 0.7592, -0.09292), (1.029, 0.7928, -0.05214), (0.9984, 0.8627, -0.05214), (1.046, 0.7282, -0.1592), (0.8891, 1.003, -0.8949), (1.015, 0.8277, -0.03837), (0.9596, 0.9273, -0.1592), (1.047, 0.72, -0.1861), (0.9797, 0.8963, -0.09292), (1.009, -0.7959, -0.3569), (2.968e-09, -0.815, -0.9961), (1.004, -0.8124, -0.4808), (1.0, -0.8261, -0.7551), (1.0, -0.8226, -0.8949), (1.014, -0.7736, -0.2483), (1.0, -0.8147, -1.0), (1.0, -0.8226, -0.6153), (1.02, -0.4979, -0.3569), (1.016, -0.4814, -0.4808), (1.012, -0.4712, -0.6153), (1.007, -0.4677, -0.7551), (1.024, -0.5202, -0.2483), (1.0, -0.4791, -1.0), (4.657e-08, -0.4791, -1.0), (1.02, -0.7155, -0.09292), (1.023, -0.6819, -0.05214), (1.027, -0.6119, -0.05214), (1.018, -0.7465, -0.1592), (1.002, -0.4712, -0.8949), (1.026, -0.6469, -0.03837), (1.026, -0.5474, -0.1592), (1.027, -0.5783, -0.09292), (0.6138, -0.7959, -0.3569), (0.6087, -0.8124, -0.4808), (0.6044, -0.8261, -0.7551), (0.6044, -0.8226, -0.8949), (0.6185, -0.7736, -0.2483), (0.6044, -0.8147, -1.0), (0.6044, -0.8226, -0.6153), (0.6246, -0.4979, -0.3569), (0.6207, -0.4814, -0.4808), (0.6165, -0.4712, -0.6153), (0.6117, -0.4677, -0.7551), (0.6279, -0.5202, -0.2483), (0.6044, -0.4791, -1.0), (0.6248, -0.7155, -0.09292), (0.6276, -0.6819, -0.05214), (0.6315, -0.6119, -0.05214), (0.6222, -0.7465, -0.1592), (0.6065, -0.4712, -0.8949), (0.6306, -0.6469, -0.03837), (0.6301, -0.5474, -0.1592), (0.6313, -0.5783, -0.09292), (1.016, -0.8139, -0.3448), (1.01, -0.8332, -0.4888), (1.005, -0.849, -0.8075), (1.005, -0.845, -0.97), (1.021, -0.7881, -0.2185), (1.005, -0.845, -0.645), (1.028, -0.4677, -0.3448), (1.024, -0.4484, -0.4887), (1.019, -0.4366, -0.645), (1.013, -0.4326, -0.8075), (1.032, -0.4936, -0.2185), (1.029, -0.7205, -0.038), (1.032, -0.6814, 0.009395), (1.037, -0.6002, 0.009396), (1.026, -0.7565, -0.115), (1.007, -0.4366, -0.97), (1.035, -0.6408, 0.0254), (1.035, -0.5251, -0.115), (1.036, -0.5611, -0.038), (0.9986, -0.861, -0.3169), (0.9911, -0.8854, -0.5), (0.9847, -0.9056, -0.9053), (1.006, -0.828, -0.1564), (0.9847, -0.9005, -0.6987), (1.015, -0.4207, -0.3169), (1.009, -0.3962, -0.5), (1.003, -0.3811, -0.6987), (0.9955, -0.376, -0.9053), (1.02, -0.4536, -0.1564), (1.015, -0.7421, 0.07319), (1.019, -0.6925, 0.1335), (1.025, -0.5892, 0.1335), (1.011, -0.7879, -0.02468), (1.024, -0.6408, 0.1538), (1.023, -0.4937, -0.02468), (1.025, -0.5395, 0.07319), (0.9847, -0.9031, -1.006), (1.0, -0.4772, -1.006), (1.007, -0.4393, -1.006), (1.003, -0.4227, -1.006), (0.9919, -0.3785, -1.006), (0.9999, -0.8589, -1.006), (1.005, -0.8423, -1.006), (1.0, -0.8159, -1.006), (1.03, 0.6788, -0.3569), (1.024, 0.6622, -0.4808), (1.011, 0.6486, -0.7551), (1.005, 0.652, -0.8949), (1.04, 0.701, -0.2483), (1.0, 0.66, -1.0), (1.018, 0.652, -0.6153), (0.9289, 0.9767, -0.3569), (0.9091, 0.9933, -0.4808), (0.8928, 1.003, -0.6153), (0.8844, 1.007, -0.7551), (0.946, 0.9544, -0.2483), (0.898, 0.9955, -1.0), (1.039, 0.7592, -0.09292), (1.029, 0.7928, -0.05214), (0.9984, 0.8627, -0.05214), (1.046, 0.7282, -0.1592), (0.8891, 1.003, -0.8949), (1.015, 0.8277, -0.03837), (0.9596, 0.9273, -0.1592), (0.9797, 0.8963, -0.09292), (0.9463, 0.9576, -0.2638), (1.047, 0.72, -0.1861), (1.03, 0.6788, -0.3569), (1.024, 0.6622, -0.4808), (1.011, 0.6486, -0.7551), (1.005, 0.652, -0.8949), (1.04, 0.701, -0.2483), (1.0, 0.66, -1.0), (1.018, 0.652, -0.6153), (0.9289, 0.9767, -0.3569), (0.9091, 0.9933, -0.4808), (0.8928, 1.003, -0.6153), (0.8844, 1.007, -0.7551), (0.946, 0.9544, -0.2483), (0.898, 0.9955, -1.0), (1.039, 0.7592, -0.09292), (1.029, 0.7928, -0.05214), (0.9984, 0.8627, -0.05214), (1.046, 0.7282, -0.1592), (0.8891, 1.003, -0.8949), (1.015, 0.8277, -0.03837), (0.9596, 0.9273, -0.1592), (0.9797, 0.8963, -0.09292), (1.011, 0.7294, -0.347), (0.9246, 0.9446, -0.4318), (0.9381, 0.9272, -0.347), (0.9383, 0.9297, -0.3591), (1.016, 0.7506, -0.2774), (1.017, 0.7442, -0.2985), (1.003, 0.712, -0.4318), (0.9988, 0.6991, -0.5286), (0.989, 0.6884, -0.7427), (0.9839, 0.6911, -0.8519), (1.011, 0.7294, -0.347), (0.9802, 0.6973, -0.9339), (0.994, 0.6911, -0.6335), (0.9246, 0.9446, -0.4318), (0.9092, 0.9576, -0.5286), (0.8965, 0.9655, -0.6335), (0.89, 0.9682, -0.7427), (0.9381, 0.9272, -0.347), (0.9006, 0.9593, -0.9339), (1.011, 0.7748, -0.2257), (1.003, 0.801, -0.1939), (0.979, 0.8556, -0.1939), (1.016, 0.7506, -0.2774), (0.8936, 0.9655, -0.8519), (0.9919, 0.8283, -0.1831), (0.9487, 0.906, -0.2774), (0.9644, 0.8818, -0.2257), (0.6852, 0.7294, -0.347), (0.5984, 0.9446, -0.4318), (0.6118, 0.9272, -0.347), (0.612, 0.9297, -0.3591), (0.6898, 0.7506, -0.2774), (0.6904, 0.7442, -0.2985), (0.6773, 0.712, -0.4318), (0.6725, 0.6991, -0.5286), (0.6627, 0.6884, -0.7427), (0.6577, 0.6911, -0.8519), (0.6852, 0.7294, -0.347), (0.654, 0.6973, -0.9339), (0.6677, 0.6911, -0.6335), (0.5984, 0.9446, -0.4318), (0.583, 0.9576, -0.5286), (0.5702, 0.9655, -0.6335), (0.5637, 0.9682, -0.7427), (0.6118, 0.9272, -0.347), (0.5743, 0.9593, -0.9339), (0.6845, 0.7748, -0.2257), (0.6764, 0.801, -0.1939), (0.6527, 0.8556, -0.1939), (0.6898, 0.7506, -0.2774), (0.5673, 0.9655, -0.8519), (0.6656, 0.8283, -0.1831), (0.6224, 0.906, -0.2774), (0.6381, 0.8818, -0.2257)], [(1098, 1), (1102, 0), (1016, 1128), (1006, 1127)], [(42, 48, 179, 35), (4, 983, 988, 987, 986, 980), (35, 80, 167, 168), (48, 25, 9, 80, 179), (2, 1008, 1007, 6, 213), (10, 11, 28, 29), (11, 225, 226, 12, 27, 28), (12, 973, 974, 13, 26, 27), (13, 1031, 1032, 26), (4, 980, 985, 984), (14, 112, 111, 15), (110, 21, 22, 16), (16, 22, 23, 17), (17, 23, 49, 54, 53, 52, 24, 47), (18, 50, 51, 19), (2, 32, 990, 30, 1006, 1001, 1002, 1003, 1004, 1013, 1008), (121, 110, 16, 150), (150, 16, 17, 151), (151, 17, 47, 158, 157), (158, 47, 48, 42, 118, 160), (31, 30, 990, 992, 32, 212, 33), (33, 212, 217, 216), (3, 46, 104, 45, 105, 107, 106), (34, 162, 163, 35, 168, 174), (35, 975, 971, 42), (121, 44, 109, 110), (44, 982, 984, 114, 109), (45, 104, 69, 67), (18, 19, 48, 47), (56, 57, 65, 64), (50, 18, 47, 24), (19, 51, 25, 48), (53, 54, 62, 61), (49, 52, 60, 59), (54, 49, 59, 62), (52, 53, 61, 60), (56, 55, 59, 60), (57, 56, 60, 61), (58, 57, 61, 62), (55, 58, 62, 59), (64, 65, 66, 63), (57, 58, 66, 65), (55, 56, 64, 63), (58, 55, 63, 66), (78, 79, 76, 77), (67, 69, 72, 171, 70, 73, 75, 74), (70, 171, 172, 170), (70, 175, 176, 83, 36, 84, 93, 92, 91, 90, 89, 88, 87, 86, 85, 37, 73), (71, 5, 82, 81), (74, 75, 79, 78), (75, 73, 76, 79), (73, 37, 77, 76), (82, 5, 80, 9), (71, 81, 36, 83), (5, 71, 83, 166, 167, 80), (90, 91, 101, 100), (95, 96, 97, 98, 99, 100, 101, 102, 103, 94), (87, 88, 98, 97), (91, 92, 102, 101), (88, 89, 99, 98), (85, 86, 96, 95), (92, 93, 103, 102), (89, 90, 100, 99), (86, 87, 97, 96), (93, 84, 94, 103), (69, 104, 46, 68), (106, 107, 105, 7), (42, 971, 159, 161, 118), (14, 15, 110, 109), (112, 14, 109, 20), (15, 111, 21, 110), (114, 115, 113, 8, 20, 109), (121, 124, 123, 116, 108, 44), (118, 161, 160), (39, 120, 126, 127, 38), (39, 38, 121, 150), (117, 119, 123, 124), (38, 127, 117, 124, 121), (119, 126, 120, 152, 222, 123), (120, 39, 150, 152), (119, 117, 129, 128), (129, 131, 135, 133), (127, 126, 130, 131), (126, 119, 128, 130), (117, 127, 131, 129), (133, 135, 139, 137), (128, 129, 133, 132), (131, 130, 134, 135), (130, 128, 132, 134), (139, 138, 142, 143), (132, 133, 137, 136), (135, 134, 138, 139), (134, 132, 136, 138), (141, 143, 147, 145), (138, 136, 140, 142), (137, 139, 143, 141), (136, 137, 141, 140), (147, 146, 144, 145), (140, 141, 145, 144), (143, 142, 146, 147), (142, 140, 144, 146), (148, 149, 125, 122, 40), (40, 122, 150, 151), (122, 125, 152, 150), (148, 40, 151, 157), (125, 149, 159, 977, 152), (149, 148, 157, 159), (155, 156, 154, 153, 41), (41, 153, 157, 158), (153, 154, 159, 157), (155, 41, 158, 160), (154, 156, 161, 159), (156, 155, 160, 161), (162, 164, 163), (165, 72, 69, 68), (170, 172, 171, 72, 165, 34), (168, 167, 166, 169), (169, 166, 83), (174, 168, 169, 173, 170, 34), (170, 173, 169, 83, 176, 178, 177, 175, 70), (175, 177, 178, 176), (35, 179, 80), (189, 190, 191, 192, 193, 194, 195, 188), (184, 185, 193, 192), (182, 183, 191, 190), (180, 181, 189, 188), (187, 180, 188, 195), (185, 186, 194, 193), (183, 184, 192, 191), (181, 182, 190, 189), (186, 187, 195, 194), (199, 198, 206, 207), (205, 208, 207, 206, 211, 210, 209, 204), (203, 202, 210, 211), (201, 196, 204, 209), (200, 199, 207, 208), (198, 203, 211, 206), (202, 201, 209, 210), (197, 200, 208, 205), (216, 217, 214, 215), (213, 212, 32, 2), (6, 215, 221, 219), (218, 219, 221, 220), (212, 213, 214, 217), (215, 214, 220, 221), (213, 6, 219, 218), (214, 213, 218, 220), (152, 227, 228, 222), (222, 228, 116, 123), (227, 223, 224, 228), (228, 224, 229, 231, 232, 230, 43, 108, 116), (225, 224, 223, 226), (226, 223, 954, 956, 955, 953, 978, 973, 12), (240, 239, 961, 962), (231, 229, 237, 239), (225, 226, 236, 235), (239, 237, 959, 961), (229, 234, 242, 237), (233, 230, 238, 241), (232, 231, 239, 240), (234, 233, 241, 242), (230, 232, 240, 238), (243, 248, 249, 244), (244, 249, 250, 245), (246, 253, 254, 247), (247, 254, 248, 243), (248, 255, 256, 249), (249, 256, 257, 250), (250, 257, 258, 251), (252, 261, 262, 253), (253, 262, 263, 254), (254, 263, 255, 248), (255, 264, 265, 256), (256, 265, 266, 257), (257, 266, 267, 258), (258, 267, 268, 259), (260, 271, 272, 261), (261, 272, 273, 262), (262, 273, 274, 263), (263, 274, 264, 255), (264, 275, 276, 265), (265, 276, 277, 266), (266, 277, 278, 267), (267, 278, 279, 268), (268, 279, 280, 269), (270, 282, 283, 271), (271, 283, 284, 272), (272, 284, 285, 273), (273, 285, 286, 274), (274, 286, 275, 264), (275, 287, 288, 276), (276, 288, 289, 277), (277, 289, 290, 278), (278, 290, 291, 279), (279, 291, 292, 280), (280, 292, 293, 281), (281, 293, 294, 282), (282, 294, 295, 283), (283, 295, 296, 284), (284, 296, 297, 285), (285, 297, 298, 286), (286, 298, 287, 275), (287, 299, 300, 288), (288, 300, 301, 289), (289, 301, 302, 290), (290, 302, 303, 291), (291, 303, 304, 292), (292, 304, 305, 293), (293, 305, 306, 294), (294, 306, 307, 295), (295, 307, 308, 296), (296, 308, 309, 297), (297, 309, 310, 298), (298, 310, 299, 287), (299, 311, 312, 300), (300, 312, 313, 301), (301, 313, 314, 302), (302, 314, 315, 303), (303, 315, 316, 304), (304, 316, 317, 305), (305, 317, 318, 306), (306, 318, 319, 307), (307, 319, 320, 308), (308, 320, 321, 309), (309, 321, 322, 310), (310, 322, 311, 299), (311, 323, 324, 312), (312, 324, 325, 313), (313, 325, 326, 314), (314, 326, 327, 315), (315, 327, 328, 316), (316, 328, 329, 317), (317, 329, 330, 318), (318, 330, 331, 319), (319, 331, 332, 320), (320, 332, 333, 321), (321, 333, 334, 322), (322, 334, 323, 311), (323, 335, 336, 324), (324, 336, 337, 325), (325, 337, 338, 326), (326, 338, 339, 327), (327, 339, 340, 328), (328, 340, 341, 329), (329, 341, 342, 330), (330, 342, 343, 331), (331, 343, 344, 332), (332, 344, 345, 333), (333, 345, 346, 334), (334, 346, 335, 323), (335, 347, 348, 336), (336, 348, 349, 337), (337, 349, 350, 338), (338, 350, 351, 339), (339, 351, 352, 340), (340, 352, 353, 341), (341, 353, 354, 342), (342, 354, 355, 343), (343, 355, 356, 344), (344, 356, 357, 345), (345, 357, 358, 346), (346, 358, 347, 335), (347, 359, 360, 348), (348, 360, 361, 349), (349, 361, 362, 350), (350, 362, 363, 351), (351, 363, 364, 352), (352, 364, 365, 353), (353, 365, 366, 354), (354, 366, 367, 355), (355, 367, 368, 356), (356, 368, 369, 357), (357, 369, 370, 358), (358, 370, 359, 347), (359, 371, 372, 360), (360, 372, 373, 361), (361, 373, 374, 362), (362, 374, 375, 363), (363, 375, 376, 364), (364, 376, 377, 365), (365, 377, 378, 366), (366, 378, 379, 367), (367, 379, 380, 368), (368, 380, 381, 369), (369, 381, 382, 370), (370, 382, 371, 359), (371, 383, 384, 372), (372, 384, 385, 373), (373, 385, 386, 374), (374, 386, 387, 375), (375, 387, 388, 376), (376, 388, 389, 377), (377, 389, 390, 378), (378, 390, 391, 379), (379, 391, 392, 380), (380, 392, 393, 381), (381, 393, 394, 382), (382, 394, 383, 371), (383, 395, 396, 384), (384, 396, 397, 385), (385, 397, 398, 386), (386, 398, 399, 387), (387, 399, 400, 388), (388, 400, 401, 389), (389, 401, 402, 390), (390, 402, 403, 391), (391, 403, 404, 392), (392, 404, 405, 393), (393, 405, 406, 394), (394, 406, 395, 383), (395, 407, 408, 396), (396, 408, 409, 397), (397, 409, 410, 398), (398, 410, 411, 399), (399, 411, 412, 400), (400, 412, 413, 401), (401, 413, 414, 402), (402, 414, 415, 403), (403, 415, 416, 404), (404, 416, 417, 405), (405, 417, 418, 406), (406, 418, 407, 395), (407, 419, 420, 408), (408, 420, 421, 409), (409, 421, 422, 410), (410, 422, 423, 411), (411, 423, 424, 412), (412, 424, 425, 413), (413, 425, 426, 414), (414, 426, 427, 415), (415, 427, 428, 416), (416, 428, 429, 417), (417, 429, 430, 418), (418, 430, 419, 407), (419, 431, 432, 420), (420, 432, 433, 421), (421, 433, 434, 422), (422, 434, 435, 423), (423, 435, 436, 424), (424, 436, 437, 425), (425, 437, 438, 426), (426, 438, 439, 427), (427, 439, 440, 428), (428, 440, 441, 429), (429, 441, 442, 430), (430, 442, 431, 419), (431, 443, 444, 432), (432, 444, 445, 433), (433, 445, 446, 434), (434, 446, 447, 435), (435, 447, 448, 436), (436, 448, 449, 437), (437, 449, 450, 438), (438, 450, 451, 439), (439, 451, 452, 440), (440, 452, 453, 441), (441, 453, 454, 442), (442, 454, 443, 431), (443, 455, 456, 444), (444, 456, 457, 445), (445, 457, 458, 446), (446, 458, 459, 447), (447, 459, 460, 448), (448, 460, 461, 449), (449, 461, 462, 450), (450, 462, 463, 451), (451, 463, 464, 452), (452, 464, 465, 453), (453, 465, 466, 454), (454, 466, 455, 443), (455, 467, 468, 456), (456, 468, 469, 457), (457, 469, 470, 458), (458, 470, 471, 459), (459, 471, 472, 460), (460, 472, 473, 461), (461, 473, 474, 462), (462, 474, 475, 463), (463, 475, 476, 464), (464, 476, 477, 465), (465, 477, 478, 466), (466, 478, 467, 455), (467, 479, 480, 468), (468, 480, 481, 469), (469, 481, 482, 470), (470, 482, 483, 471), (471, 483, 484, 472), (472, 484, 485, 473), (473, 485, 486, 474), (474, 486, 487, 475), (475, 487, 488, 476), (476, 488, 489, 477), (477, 489, 490, 478), (478, 490, 479, 467), (479, 491, 492, 480), (480, 492, 493, 481), (481, 493, 494, 482), (482, 494, 495, 483), (483, 495, 496, 484), (484, 496, 497, 485), (485, 497, 498, 486), (486, 498, 499, 487), (487, 499, 500, 488), (488, 500, 501, 489), (489, 501, 502, 490), (490, 502, 491, 479), (491, 503, 504, 492), (492, 504, 505, 493), (493, 505, 506, 494), (494, 506, 507, 495), (495, 507, 508, 496), (496, 508, 509, 497), (497, 509, 510, 498), (498, 510, 511, 499), (499, 511, 512, 500), (500, 512, 513, 501), (501, 513, 514, 502), (502, 514, 503, 491), (503, 515, 516, 504), (504, 516, 517, 505), (505, 517, 518, 506), (506, 518, 519, 507), (507, 519, 520, 508), (508, 520, 521, 509), (509, 521, 522, 510), (510, 522, 523, 511), (511, 523, 524, 512), (512, 524, 525, 513), (513, 525, 526, 514), (514, 526, 515, 503), (515, 527, 528, 516), (516, 528, 529, 517), (517, 529, 530, 518), (518, 530, 531, 519), (519, 531, 532, 520), (520, 532, 533, 521), (521, 533, 534, 522), (522, 534, 535, 523), (523, 535, 536, 524), (524, 536, 537, 525), (525, 537, 538, 526), (526, 538, 527, 515), (527, 539, 540, 528), (528, 540, 541, 529), (529, 541, 542, 530), (530, 542, 543, 531), (531, 543, 544, 532), (532, 544, 545, 533), (533, 545, 546, 534), (534, 546, 547, 535), (535, 547, 548, 536), (536, 548, 549, 537), (537, 549, 550, 538), (538, 550, 539, 527), (539, 551, 552, 540), (540, 552, 553, 541), (544, 554, 555, 545), (545, 555, 556, 546), (546, 556, 557, 547), (547, 557, 558, 548), (548, 558, 559, 549), (549, 559, 560, 550), (550, 560, 551, 539), (555, 562, 563, 556), (556, 563, 564, 557), (557, 564, 565, 558), (558, 565, 566, 559), (559, 566, 567, 560), (560, 567, 561, 551), (562, 569, 570, 563), (563, 570, 571, 564), (564, 571, 572, 565), (565, 572, 573, 566), (566, 573, 574, 567), (567, 574, 568, 561), (569, 575, 576, 570), (570, 576, 577, 571), (571, 577, 578, 572), (572, 578, 579, 573), (573, 579, 580, 574), (576, 581, 582, 577), (577, 582, 583, 578), (578, 583, 584, 579), (579, 584, 585, 580), (581, 586, 587, 582), (582, 587, 588, 583), (583, 588, 589, 584), (584, 589, 590, 585), (587, 591, 592, 588), (588, 592, 593, 589), (591, 594, 595, 592), (592, 595, 596, 593), (597, 602, 603, 598), (598, 603, 604, 599), (600, 607, 608, 601), (601, 608, 602, 597), (602, 609, 610, 603), (603, 610, 611, 604), (604, 611, 612, 605), (606, 615, 616, 607), (607, 616, 617, 608), (608, 617, 609, 602), (609, 618, 619, 610), (610, 619, 620, 611), (611, 620, 621, 612), (612, 621, 622, 613), (614, 625, 626, 615), (615, 626, 627, 616), (616, 627, 628, 617), (617, 628, 618, 609), (618, 629, 630, 619), (619, 630, 631, 620), (620, 631, 632, 621), (621, 632, 633, 622), (622, 633, 634, 623), (624, 636, 637, 625), (625, 637, 638, 626), (626, 638, 639, 627), (627, 639, 640, 628), (628, 640, 629, 618), (629, 641, 642, 630), (630, 642, 643, 631), (631, 643, 644, 632), (632, 644, 645, 633), (633, 645, 646, 634), (634, 646, 647, 635), (635, 647, 648, 636), (636, 648, 649, 637), (637, 649, 650, 638), (638, 650, 651, 639), (639, 651, 652, 640), (640, 652, 641, 629), (641, 653, 654, 642), (642, 654, 655, 643), (643, 655, 656, 644), (644, 656, 657, 645), (645, 657, 658, 646), (646, 658, 659, 647), (647, 659, 660, 648), (648, 660, 661, 649), (649, 661, 662, 650), (650, 662, 663, 651), (651, 663, 664, 652), (652, 664, 653, 641), (653, 665, 666, 654), (654, 666, 667, 655), (655, 667, 668, 656), (656, 668, 669, 657), (657, 669, 670, 658), (658, 670, 671, 659), (659, 671, 672, 660), (660, 672, 673, 661), (661, 673, 674, 662), (662, 674, 675, 663), (663, 675, 676, 664), (664, 676, 665, 653), (665, 677, 678, 666), (666, 678, 679, 667), (667, 679, 680, 668), (668, 680, 681, 669), (669, 681, 682, 670), (670, 682, 683, 671), (671, 683, 684, 672), (672, 684, 685, 673), (673, 685, 686, 674), (674, 686, 687, 675), (675, 687, 688, 676), (676, 688, 677, 665), (677, 689, 690, 678), (678, 690, 691, 679), (679, 691, 692, 680), (680, 692, 693, 681), (681, 693, 694, 682), (682, 694, 695, 683), (683, 695, 696, 684), (684, 696, 697, 685), (685, 697, 698, 686), (686, 698, 699, 687), (687, 699, 700, 688), (688, 700, 689, 677), (689, 701, 702, 690), (690, 702, 703, 691), (691, 703, 704, 692), (692, 704, 705, 693), (693, 705, 706, 694), (694, 706, 707, 695), (695, 707, 708, 696), (696, 708, 709, 697), (697, 709, 710, 698), (698, 710, 711, 699), (699, 711, 712, 700), (700, 712, 701, 689), (701, 713, 714, 702), (702, 714, 715, 703), (703, 715, 716, 704), (704, 716, 717, 705), (705, 717, 718, 706), (706, 718, 719, 707), (707, 719, 720, 708), (708, 720, 721, 709), (709, 721, 722, 710), (710, 722, 723, 711), (711, 723, 724, 712), (712, 724, 713, 701), (713, 725, 726, 714), (714, 726, 727, 715), (715, 727, 728, 716), (716, 728, 729, 717), (717, 729, 730, 718), (718, 730, 731, 719), (719, 731, 732, 720), (720, 732, 733, 721), (721, 733, 734, 722), (722, 734, 735, 723), (723, 735, 736, 724), (724, 736, 725, 713), (725, 737, 738, 726), (726, 738, 739, 727), (727, 739, 740, 728), (728, 740, 741, 729), (729, 741, 742, 730), (730, 742, 743, 731), (731, 743, 744, 732), (732, 744, 745, 733), (733, 745, 746, 734), (734, 746, 747, 735), (735, 747, 748, 736), (736, 748, 737, 725), (737, 749, 750, 738), (738, 750, 751, 739), (739, 751, 752, 740), (740, 752, 753, 741), (741, 753, 754, 742), (742, 754, 755, 743), (743, 755, 756, 744), (744, 756, 757, 745), (745, 757, 758, 746), (746, 758, 759, 747), (747, 759, 760, 748), (748, 760, 749, 737), (749, 761, 762, 750), (750, 762, 763, 751), (751, 763, 764, 752), (752, 764, 765, 753), (753, 765, 766, 754), (754, 766, 767, 755), (755, 767, 768, 756), (756, 768, 769, 757), (757, 769, 770, 758), (758, 770, 771, 759), (759, 771, 772, 760), (760, 772, 761, 749), (761, 773, 774, 762), (762, 774, 775, 763), (763, 775, 776, 764), (764, 776, 777, 765), (765, 777, 778, 766), (766, 778, 779, 767), (767, 779, 780, 768), (768, 780, 781, 769), (769, 781, 782, 770), (770, 782, 783, 771), (771, 783, 784, 772), (772, 784, 773, 761), (773, 785, 786, 774), (774, 786, 787, 775), (775, 787, 788, 776), (776, 788, 789, 777), (777, 789, 790, 778), (778, 790, 791, 779), (779, 791, 792, 780), (780, 792, 793, 781), (781, 793, 794, 782), (782, 794, 795, 783), (783, 795, 796, 784), (784, 796, 785, 773), (785, 797, 798, 786), (786, 798, 799, 787), (787, 799, 800, 788), (788, 800, 801, 789), (789, 801, 802, 790), (790, 802, 803, 791), (791, 803, 804, 792), (792, 804, 805, 793), (793, 805, 806, 794), (794, 806, 807, 795), (795, 807, 808, 796), (796, 808, 797, 785), (797, 809, 810, 798), (798, 810, 811, 799), (799, 811, 812, 800), (800, 812, 813, 801), (801, 813, 814, 802), (802, 814, 815, 803), (803, 815, 816, 804), (804, 816, 817, 805), (805, 817, 818, 806), (806, 818, 819, 807), (807, 819, 820, 808), (808, 820, 809, 797), (809, 821, 822, 810), (810, 822, 823, 811), (811, 823, 824, 812), (812, 824, 825, 813), (813, 825, 826, 814), (814, 826, 827, 815), (815, 827, 828, 816), (816, 828, 829, 817), (817, 829, 830, 818), (818, 830, 831, 819), (819, 831, 832, 820), (820, 832, 821, 809), (821, 833, 834, 822), (822, 834, 835, 823), (823, 835, 836, 824), (824, 836, 837, 825), (825, 837, 838, 826), (826, 838, 839, 827), (827, 839, 840, 828), (828, 840, 841, 829), (829, 841, 842, 830), (830, 842, 843, 831), (831, 843, 844, 832), (832, 844, 833, 821), (833, 845, 846, 834), (834, 846, 847, 835), (835, 847, 848, 836), (836, 848, 849, 837), (837, 849, 850, 838), (838, 850, 851, 839), (839, 851, 852, 840), (840, 852, 853, 841), (841, 853, 854, 842), (842, 854, 855, 843), (843, 855, 856, 844), (844, 856, 845, 833), (845, 857, 858, 846), (846, 858, 859, 847), (847, 859, 860, 848), (848, 860, 861, 849), (849, 861, 862, 850), (850, 862, 863, 851), (851, 863, 864, 852), (852, 864, 865, 853), (853, 865, 866, 854), (854, 866, 867, 855), (855, 867, 868, 856), (856, 868, 857, 845), (857, 869, 870, 858), (858, 870, 871, 859), (859, 871, 872, 860), (860, 872, 873, 861), (861, 873, 874, 862), (862, 874, 875, 863), (863, 875, 876, 864), (864, 876, 877, 865), (865, 877, 878, 866), (866, 878, 879, 867), (867, 879, 880, 868), (868, 880, 869, 857), (869, 881, 882, 870), (870, 882, 883, 871), (871, 883, 884, 872), (872, 884, 885, 873), (873, 885, 886, 874), (874, 886, 887, 875), (875, 887, 888, 876), (876, 888, 889, 877), (877, 889, 890, 878), (878, 890, 891, 879), (879, 891, 892, 880), (880, 892, 881, 869), (881, 893, 894, 882), (882, 894, 895, 883), (883, 895, 896, 884), (884, 896, 897, 885), (885, 897, 898, 886), (886, 898, 899, 887), (887, 899, 900, 888), (888, 900, 901, 889), (889, 901, 902, 890), (890, 902, 903, 891), (891, 903, 904, 892), (892, 904, 893, 881), (893, 905, 906, 894), (894, 906, 907, 895), (898, 908, 909, 899), (899, 909, 910, 900), (900, 910, 911, 901), (901, 911, 912, 902), (902, 912, 913, 903), (903, 913, 914, 904), (904, 914, 905, 893), (909, 916, 917, 910), (910, 917, 918, 911), (911, 918, 919, 912), (912, 919, 920, 913), (913, 920, 921, 914), (914, 921, 915, 905), (916, 923, 924, 917), (917, 924, 925, 918), (918, 925, 926, 919), (919, 926, 927, 920), (920, 927, 928, 921), (921, 928, 922, 915), (923, 929, 930, 924), (924, 930, 931, 925), (925, 931, 932, 926), (926, 932, 933, 927), (927, 933, 934, 928), (930, 935, 936, 931), (931, 936, 937, 932), (932, 937, 938, 933), (933, 938, 939, 934), (935, 940, 941, 936), (936, 941, 942, 937), (937, 942, 943, 938), (938, 943, 944, 939), (941, 945, 946, 942), (942, 946, 947, 943), (945, 948, 949, 946), (946, 949, 950, 947), (960, 962, 961, 959), (163, 979, 975, 35), (952, 954, 223), (954, 952, 966, 968), (959, 964, 963, 960), (967, 969, 970, 968, 966, 965), (238, 240, 962, 960), (953, 955, 969, 967), (241, 238, 960, 963), (242, 241, 963, 964), (955, 956, 970, 969), (237, 242, 964, 959), (956, 954, 968, 970), (235, 236, 958, 957), (952, 951, 965, 966), (951, 953, 967, 965), (159, 971, 972, 977), (977, 972, 227, 152), (971, 975, 976, 972), (972, 976, 951, 952, 223, 227), (973, 978, 979, 974), (974, 979, 163, 164, 162, 34, 165, 68, 46, 3, 1024, 1022, 1021, 1025, 1020, 1018, 1023, 1036, 1033, 1034, 1038, 1035, 1040, 1039, 1030, 1026, 1027, 1028, 1029, 1037, 1031, 13), (975, 979, 978, 976), (976, 978, 953, 951), (984, 985, 980, 113, 115, 114), (980, 986, 987, 988, 983, 30, 31, 196, 201, 202, 203, 198, 199, 200, 197, 180, 187, 186, 185, 184, 183, 182, 181, 8, 113), (981, 989, 983, 4), (984, 982, 981, 4), (32, 991, 990), (32, 992, 991), (991, 992, 990), (999, 997, 996, 1000, 995, 993, 998, 1016, 43, 230, 233, 234, 229, 224, 225, 11, 10), (1016, 1012, 1009, 1010, 1014, 1011, 1017, 1015, 1005, 1006, 30, 983, 989, 981, 982, 44, 108, 43), (994, 999, 10, 29), (1019, 1024, 3, 106, 7), (1030, 1039, 1060, 1052), (1028, 1027, 1049, 1050), (1038, 1034, 1055, 1059), (1026, 1030, 1052, 1048), (1025, 1021, 1043, 1047), (1035, 1038, 1059, 1056), (1029, 1028, 1050, 1051), (1021, 1022, 1044, 1043), (1037, 1029, 1051, 1058), (1031, 1037, 1058, 1053), (1023, 1018, 1041, 1045), (1040, 1035, 1056, 1061), (1022, 1024, 1046, 1044), (1036, 1023, 1045, 1057), (1034, 1033, 1054, 1055), (1020, 1025, 1047, 1042), (1039, 1040, 1061, 1060), (1033, 1036, 1057, 1054), (1027, 1026, 1048, 1049), (1018, 1020, 1042, 1041), (1042, 1047, 1043, 1044, 1046, 1053, 1058, 1051, 1050, 1049, 1048, 1052, 1060, 1061, 1056, 1059, 1055, 1054, 1057, 1045, 1041), (1019, 1032, 1053, 1046), (1028, 1029, 1071, 1070), (1022, 1021, 1064, 1065), (1029, 1037, 1077, 1071), (1037, 1031, 1099, 1100, 1077), (1018, 1023, 1066, 1062), (1035, 1040, 1080, 1075), (1024, 1022, 1065, 1104, 1105), (1023, 1036, 1076, 1066), (1033, 1034, 1074, 1073), (1025, 1020, 1063, 1067), (1040, 1039, 1079, 1080), (1036, 1033, 1073, 1076), (1026, 1027, 1069, 1068), (1020, 1018, 1062, 1063), (1039, 1030, 1072, 1079), (1027, 1028, 1070, 1069), (1034, 1038, 1078, 1074), (1030, 1026, 1068, 1072), (1021, 1025, 1067, 1064), (1038, 1035, 1075, 1078), (1078, 1075, 1093, 1095), (1072, 1068, 1086, 1090), (1064, 1067, 1085, 1083), (1071, 1077, 1101, 1102, 1089), (1070, 1071, 1089, 1088), (1065, 1064, 1083, 1098, 1103), (1075, 1080, 1097, 1093), (1077, 1100, 1101), (1062, 1066, 1084, 1081), (1066, 1076, 1094, 1084), (1073, 1074, 1092, 1091), (1080, 1079, 1096, 1097), (1076, 1073, 1091, 1094), (1067, 1063, 1082, 1085), (1079, 1072, 1090, 1096), (1068, 1069, 1087, 1086), (1074, 1078, 1095, 1092), (1069, 1070, 1088, 1087), (1063, 1062, 1081, 1082), (1103, 1104, 1065), (1009, 1012, 1122, 1119), (1003, 1002, 1114, 1115), (993, 995, 1107, 1106), (1014, 1010, 1120, 1124), (1000, 996, 1108, 1112), (1011, 1014, 1124, 1121), (996, 997, 1109, 1108), (1013, 1004, 1116, 1123), (1004, 1003, 1115, 1116), (997, 999, 1111, 1109), (1005, 1015, 1125, 1117), (1017, 1011, 1121, 1126), (1008, 1013, 1123, 1118), (995, 1000, 1112, 1107), (1010, 1009, 1119, 1120), (1002, 1001, 1113, 1114), (1015, 1017, 1126, 1125), (998, 993, 1106, 1110), (1126, 1121, 1144, 1149), (1118, 1123, 1146, 1141), (1112, 1108, 1131, 1135), (1125, 1126, 1149, 1148), (1120, 1119, 1142, 1143), (1108, 1109, 1132, 1131), (1119, 1122, 1145, 1142), (1109, 1111, 1134, 1132), (1124, 1120, 1143, 1147), (1107, 1112, 1135, 1130), (1121, 1124, 1147, 1144), (1114, 1113, 1136, 1137), (1123, 1116, 1139, 1146), (1115, 1114, 1137, 1138), (1110, 1106, 1129, 1133), (1117, 1125, 1148, 1140), (1116, 1115, 1138, 1139), (1106, 1107, 1130, 1129), (1146, 1139, 1166, 1173), (1138, 1137, 1164, 1165), (1133, 1129, 1156, 1160), (1140, 1148, 1175, 1167), (1139, 1138, 1165, 1166), (1006, 1005, 1152, 1153), (1129, 1130, 1157, 1156), (1149, 1144, 1171, 1176), (1141, 1146, 1173, 1168), (1001, 1006, 1153, 1151), (1135, 1131, 1158, 1162), (1148, 1149, 1176, 1175), (1143, 1142, 1169, 1170), (1131, 1132, 1159, 1158), (1142, 1145, 1172, 1169), (1016, 998, 1150, 1155), (1132, 1134, 1161, 1159), (1147, 1143, 1170, 1174), (1130, 1135, 1162, 1157), (1012, 1016, 1155, 1154), (1144, 1147, 1174, 1171), (1137, 1136, 1163, 1164), (1164, 1163, 1190, 1191), (1154, 1155, 1182, 1181), (1173, 1166, 1193, 1200), (1165, 1164, 1191, 1192), (1160, 1156, 1183, 1187), (1167, 1175, 1202, 1194), (1166, 1165, 1192, 1193), (1156, 1157, 1184, 1183), (1176, 1171, 1198, 1203), (1168, 1173, 1200, 1195), (1162, 1158, 1185, 1189), (1175, 1176, 1203, 1202), (1170, 1169, 1196, 1197), (1158, 1159, 1186, 1185), (1155, 1150, 1177, 1182), (1169, 1172, 1199, 1196), (1159, 1161, 1188, 1186), (1153, 1152, 1179, 1180), (1174, 1170, 1197, 1201), (1157, 1162, 1189, 1184), (1151, 1153, 1180, 1178), (1171, 1174, 1201, 1198), (1177, 1178, 1180, 1179, 1181, 1182), (1183, 1184, 1189, 1185, 1186, 1188, 1195, 1200, 1193, 1192, 1191, 1190, 1187), (1196, 1199, 1194, 1202, 1203, 1198, 1201, 1197), (1007, 1141, 1168), (1168, 1195, 1007), (994, 1161, 1134), (1188, 1161, 994), (1188, 994, 1007, 1195)])
me_cube.polygons.foreach_set('material_index', [0, 3, 3, 0, 0, 0, 0, 0, 0, 3, 2, 0, 0, 0, 2, 0, 0, 0, 0, 0, 0, 0, 0, 3, 0, 0, 0, 1, 1, 1, 1, 1, 1, 0, 1, 1, 0, 1, 1, 1, 1, 0, 0, 1, 0, 0, 3, 0, 2, 0, 0, 1, 0, 1, 1, 0, 2, 0, 0, 0, 0, 0, 0, 0, 0, 0, 1, 0, 1, 1, 1, 0, 0, 1, 2, 1, 1, 1, 1, 1, 1, 1, 2, 1, 1, 0, 1, 2, 1, 0, 0, 0, 0, 0, 0, 0, 0, 0, 0, 0, 0, 2, 1, 1, 1, 1, 1, 2, 1, 1, 1, 1, 1, 0, 0, 4, 4, 3, 4, 3, 4, 3, 2, 0, 0, 0, 0, 0, 0, 0, 0, 0, 1, 0, 0, 0, 0, 0, 0, 1, 0, 0, 0, 0, 1, 0, 0, 1, 0, 1, 0, 1, 0, 0, 0, 0, 0, 0, 0, 0, 0, 0, 0, 0, 0, 0, 0, 0, 0, 0, 0, 0, 0, 0, 0, 0, 0, 0, 0, 0, 0, 0, 0, 0, 0, 0, 0, 0, 0, 0, 0, 0, 0, 0, 0, 0, 0, 0, 0, 0, 0, 0, 0, 0, 0, 0, 0, 0, 0, 0, 0, 0, 0, 0, 0, 0, 0, 0, 0, 0, 0, 0, 0, 0, 0, 0, 0, 0, 0, 0, 0, 0, 0, 0, 0, 0, 0, 0, 0, 0, 0, 0, 0, 0, 0, 0, 0, 0, 0, 0, 0, 0, 0, 0, 0, 0, 0, 0, 0, 0, 0, 0, 0, 0, 0, 0, 0, 0, 0, 0, 0, 0, 0, 0, 0, 0, 0, 0, 0, 0, 0, 0, 0, 0, 0, 0, 0, 0, 0, 0, 0, 0, 0, 0, 0, 0, 0, 0, 0, 0, 0, 0, 0, 0, 0, 0, 0, 0, 0, 0, 0, 0, 0, 0, 0, 0, 0, 0, 0, 0, 0, 0, 0, 0, 0, 0, 0, 0, 0, 0, 0, 0, 0, 0, 0, 0, 0, 0, 0, 0, 0, 0, 0, 0, 0, 0, 0, 0, 0, 0, 0, 0, 0, 0, 0, 0, 0, 0, 0, 0, 0, 0, 0, 0, 0, 0, 0, 0, 0, 0, 0, 0, 0, 0, 0, 0, 0, 0, 0, 0, 0, 0, 0, 0, 0, 0, 0, 0, 0, 0, 0, 0, 0, 0, 0, 0, 0, 0, 0, 0, 0, 0, 0, 0, 0, 0, 0, 0, 0, 0, 0, 0, 0, 0, 0, 0, 0, 0, 0, 0, 0, 0, 0, 0, 0, 0, 0, 0, 0, 0, 0, 0, 0, 0, 0, 0, 0, 0, 0, 0, 0, 0, 0, 0, 0, 0, 0, 0, 0, 0, 0, 0, 0, 0, 0, 0, 0, 0, 0, 0, 0, 0, 0, 0, 0, 0, 0, 0, 0, 0, 0, 0, 0, 0, 0, 0, 0, 0, 0, 0, 0, 0, 0, 0, 0, 0, 0, 0, 0, 0, 0, 0, 0, 0, 0, 0, 0, 0, 0, 0, 0, 0, 0, 0, 0, 0, 0, 0, 0, 0, 0, 0, 0, 0, 0, 0, 0, 0, 0, 0, 0, 0, 0, 0, 0, 0, 0, 0, 0, 0, 0, 0, 0, 0, 0, 0, 0, 0, 0, 0, 0, 0, 0, 0, 0, 0, 0, 0, 0, 0, 0, 0, 0, 0, 0, 0, 0, 0, 0, 0, 0, 0, 0, 0, 0, 0, 0, 0, 0, 0, 0, 0, 0, 0, 0, 0, 0, 0, 0, 0, 0, 0, 0, 0, 0, 0, 0, 0, 0, 0, 0, 0, 0, 0, 0, 0, 0, 0, 0, 0, 0, 0, 0, 0, 0, 0, 0, 0, 0, 0, 0, 0, 0, 0, 0, 0, 0, 0, 0, 0, 0, 0, 0, 0, 0, 0, 0, 0, 0, 0, 0, 0, 0, 0, 0, 0, 0, 0, 0, 0, 0, 0, 0, 0, 0, 0, 0, 0, 0, 0, 0, 0, 0, 0, 0, 0, 0, 0, 0, 0, 0, 0, 0, 0, 0, 0, 0, 0, 0, 0, 0, 0, 0, 0, 0, 0, 0, 0, 0, 0, 0, 0, 0, 0, 0, 0, 0, 0, 0, 0, 0, 0, 0, 0, 0, 0, 0, 0, 0, 0, 0, 0, 0, 0, 0, 0, 0, 0, 0, 0, 0, 0, 0, 0, 0, 0, 0, 0, 0, 0, 0, 0, 0, 0, 0, 0, 0, 0, 0, 0, 0, 0, 0, 0, 0, 0, 0, 0, 0, 0, 0, 0, 0, 0, 0, 0, 0, 0, 0, 0, 0, 0, 0, 0, 0, 0, 0, 0, 0, 0, 0, 0, 0, 0, 0, 0, 0, 0, 0, 0, 0, 0, 0, 0, 0, 0, 0, 0, 0, 0, 0, 0, 0, 0, 0, 0, 0, 0, 0, 0, 0, 0, 0, 0, 0, 0, 0, 0, 0, 0, 0, 0, 0, 0, 0, 0, 0, 0, 0, 0, 0, 0, 0, 0, 0, 0, 0, 0, 0, 0, 0, 0, 0, 0, 0, 0, 0, 0, 0, 0, 0, 0, 0, 0, 0, 0, 0, 0, 1, 0, 1, 0, 1, 0, 1, 0, 0, 0, 3, 3, 3, 0, 0, 0, 0, 0, 0, 0, 0, 0, 0, 0, 0, 0, 0, 0, 0, 0, 0, 0, 0, 0, 0, 0, 0, 0, 0, 0, 0, 0, 0, 0, 0, 0, 0, 0, 0, 0, 0, 0, 0, 0, 0, 0, 0, 0, 0, 0, 0, 0, 0, 0, 0, 0, 0, 0, 0, 0, 0, 0, 0, 0, 0, 0, 0, 0, 0, 0, 0, 0, 0, 0, 0, 0, 0, 0, 0, 0, 0, 0, 0, 0, 0, 0, 0, 0, 0, 0, 0, 0, 0, 0, 0, 0, 0, 0, 0, 0, 0, 0, 0, 0, 0, 0, 0, 0, 0, 0, 0, 0, 0, 0, 0, 0, 0, 0, 0, 0, 0, 0, 0, 0, 0, 0, 0, 0, 0, 0, 0, 0, 0, 0, 0, 0, 0, 0, 0, 0, 0, 0, 0, 0, 0, 0, 0, 0, 0, 0, 0, 0, 0, 0, 0, 0, 0, 0, 0])
me_cube.materials.append(mat_material)
me_cube.materials.append(mat_material_001)
me_cube.materials.append(mat_material_002)
me_cube.materials.append(mat_material_003)
me_cube.materials.append(mat_material_004)
me_cube.use_remesh_preserve_volume = False
me_cube.use_remesh_preserve_attributes = False
me_cube.use_mirror_vertex_groups = False
me_cube.update()

# ---- objects
ob_cube = bpy.data.objects.new('Cube', me_cube)
ob_lamp = bpy.data.objects.new('Lamp', light_lamp)
ob_camera = bpy.data.objects.new('Camera', cam_camera)

# ---- transforms, parenting, visibility, modifiers, constraints
ob_cube.location = (0.0, 0.0, 1.072)
ob_cube.rotation_euler = (0.0, -0.0, 3.142)
ob_cube.scale = (2.0, 4.0, 1.0)
ob_cube.lock_rotations_4d = False
ob_cube.empty_display_type = 'ARROWS'
ob_cube.lineart.crease_threshold = 0.0
_m = ob_cube.modifiers.new('Mirror', 'MIRROR')
ob_lamp.location = (4.076, 1.005, 5.904)
ob_lamp.rotation_euler = (0.6503, 0.05522, 1.866)
ob_lamp.lock_rotations_4d = False
ob_lamp.empty_display_type = 'ARROWS'
ob_lamp.color = (0.0, 0.0, 0.0, 0.0)
ob_lamp.lineart.crease_threshold = 0.0
ob_camera.location = (7.481, -6.508, 5.344)
ob_camera.rotation_euler = (1.109, 0.0, 0.8149)
ob_camera.lock_rotations_4d = False
ob_camera.empty_display_type = 'ARROWS'
ob_camera.color = (0.0, 0.0, 0.0, 0.0)
ob_camera.display_type = 'WIRE'
ob_camera.lineart.crease_threshold = 0.0

# ---- collection membership
col_collection_1.objects.link(ob_cube)
col_collection_1.objects.link(ob_lamp)
col_collection_1.objects.link(ob_camera)

# ---- scene / render settings (as saved in the file)
scene.camera = ob_camera
scene.frame_start = 1; scene.frame_end = 250; scene.frame_set(1)
scene.render.engine = 'BLENDER_EEVEE_NEXT'
scene.render.resolution_percentage = 50
scene.render.dither_intensity = 0.0
scene.cycles.use_denoising = False
scene.cycles.samples = 128
scene.cycles.sampling_pattern = 'TABULATED_SOBOL'
scene.cycles.use_adaptive_sampling = False
scene.cycles.use_light_tree = False
scene.cycles.blur_glossy = 0.0
scene.cycles.sample_clamp_indirect = 0.0
scene.view_settings.view_transform = 'Standard'
bpy.context.view_layer.update()
